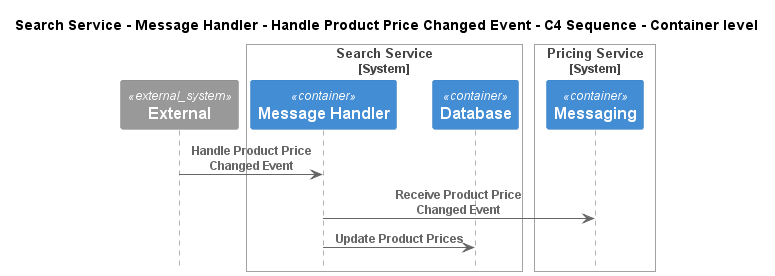

The diagram above was rendered by PlantUML. Its source (embedded in the PNG):
@startuml
!pragma layout smetana
!include ..\..\..\..\..\..\.c4s\C4_Sequence.puml

title Search Service - Message Handler - Handle Product Price Changed Event - C4 Sequence - Container level

System_Ext(C4InterFlow.SoftwareSystems.ExternalSystem, "External", "")

System_Boundary(ECommercePlatform.SoftwareSystems.SearchService, "Search Service")
    Container(ECommercePlatform.SoftwareSystems.SearchService.Containers.MessageHandler, "Message Handler", "", "")
    Container(ECommercePlatform.SoftwareSystems.SearchService.Containers.Database, "Database", "", "")
Boundary_End()

System_Boundary(ECommercePlatform.SoftwareSystems.PricingService, "Pricing Service")
    Container(ECommercePlatform.SoftwareSystems.PricingService.Containers.Messaging, "Messaging", "", "")
Boundary_End()

Rel(C4InterFlow.SoftwareSystems.ExternalSystem, ECommercePlatform.SoftwareSystems.SearchService.Containers.MessageHandler, "Handle Product Price Changed Event")
Rel(ECommercePlatform.SoftwareSystems.SearchService.Containers.MessageHandler, ECommercePlatform.SoftwareSystems.PricingService.Containers.Messaging, "Receive Product Price Changed Event")
Rel(ECommercePlatform.SoftwareSystems.SearchService.Containers.MessageHandler, ECommercePlatform.SoftwareSystems.SearchService.Containers.Database, "Update Product Prices")


@enduml